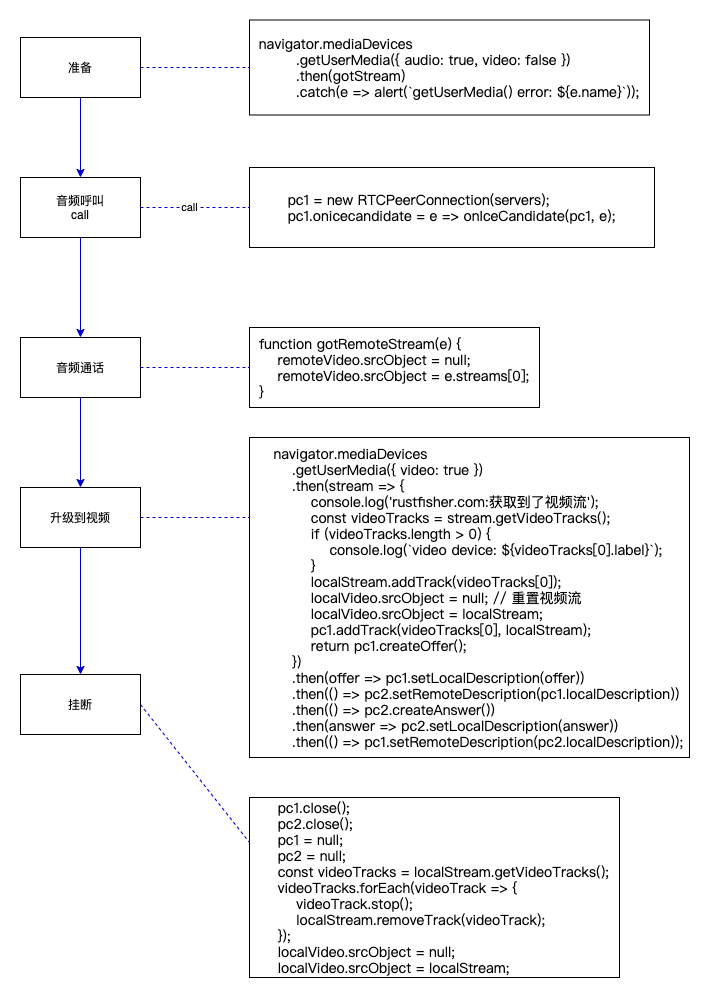

The diagram above was exported from draw.io. Its source (the exported page's mxGraphModel, read from the mxfile embedded in the PNG):
<mxGraphModel dx="1977" dy="1025" grid="1" gridSize="10" guides="1" tooltips="1" connect="1" arrows="1" fold="1" page="1" pageScale="1" pageWidth="1169" pageHeight="827" math="0" shadow="0">
  <root>
    <mxCell id="0" />
    <mxCell id="1" parent="0" />
    <mxCell id="2" value="" style="edgeStyle=orthogonalEdgeStyle;rounded=0;orthogonalLoop=1;jettySize=auto;html=1;fillColor=#FF3333;strokeColor=#0000CC;" edge="1" source="3" target="5" parent="1">
      <mxGeometry relative="1" as="geometry" />
    </mxCell>
    <mxCell id="3" value="准备" style="rounded=0;whiteSpace=wrap;html=1;" vertex="1" parent="1">
      <mxGeometry x="81" y="330" width="120" height="60" as="geometry" />
    </mxCell>
    <mxCell id="4" value="" style="edgeStyle=orthogonalEdgeStyle;rounded=0;orthogonalLoop=1;jettySize=auto;html=1;strokeColor=#0000CC;" edge="1" source="5" target="7" parent="1">
      <mxGeometry relative="1" as="geometry" />
    </mxCell>
    <mxCell id="5" value="&lt;span&gt;音频呼叫&lt;/span&gt;&lt;br&gt;&lt;span&gt;call&lt;/span&gt;" style="whiteSpace=wrap;html=1;rounded=0;" vertex="1" parent="1">
      <mxGeometry x="81" y="470" width="120" height="60" as="geometry" />
    </mxCell>
    <mxCell id="6" value="" style="edgeStyle=orthogonalEdgeStyle;rounded=0;orthogonalLoop=1;jettySize=auto;html=1;strokeColor=#0000CC;" edge="1" source="7" target="9" parent="1">
      <mxGeometry relative="1" as="geometry" />
    </mxCell>
    <mxCell id="7" value="&lt;span&gt;音频通话&lt;/span&gt;" style="whiteSpace=wrap;html=1;rounded=0;" vertex="1" parent="1">
      <mxGeometry x="81" y="630" width="120" height="60" as="geometry" />
    </mxCell>
    <mxCell id="8" value="" style="edgeStyle=orthogonalEdgeStyle;rounded=0;orthogonalLoop=1;jettySize=auto;html=1;strokeColor=#0000CC;" edge="1" source="9" target="10" parent="1">
      <mxGeometry relative="1" as="geometry" />
    </mxCell>
    <mxCell id="9" value="&lt;span&gt;升级到视频&lt;/span&gt;" style="whiteSpace=wrap;html=1;rounded=0;" vertex="1" parent="1">
      <mxGeometry x="81" y="780" width="120" height="60" as="geometry" />
    </mxCell>
    <mxCell id="10" value="&lt;span&gt;挂断&lt;/span&gt;" style="whiteSpace=wrap;html=1;rounded=0;" vertex="1" parent="1">
      <mxGeometry x="81" y="967" width="120" height="60" as="geometry" />
    </mxCell>
    <mxCell id="11" value="&lt;p class=&quot;MsoNormal&quot; style=&quot;margin: 0pt 0pt 0.0001pt ; text-align: justify ; font-family: &amp;#34;calibri&amp;#34; ; font-size: 10.5pt&quot;&gt;&lt;span style=&quot;font-size: 10.5pt&quot;&gt;navigator.mediaDevices&lt;/span&gt;&lt;span style=&quot;font-size: 10.5pt&quot;&gt;&lt;/span&gt;&lt;/p&gt;&lt;p class=&quot;MsoNormal&quot; style=&quot;margin: 0pt 0pt 0.0001pt ; text-align: justify ; font-family: &amp;#34;calibri&amp;#34; ; font-size: 10.5pt&quot;&gt;&lt;span style=&quot;font-size: 10.5pt&quot;&gt;&amp;nbsp;&amp;nbsp;&amp;nbsp;&amp;nbsp;&amp;nbsp;&amp;nbsp;&amp;nbsp;&amp;nbsp;.getUserMedia({ audio: true, video: false })&lt;/span&gt;&lt;span style=&quot;font-size: 10.5pt&quot;&gt;&lt;/span&gt;&lt;/p&gt;&lt;p class=&quot;MsoNormal&quot; style=&quot;margin: 0pt 0pt 0.0001pt ; text-align: justify ; font-family: &amp;#34;calibri&amp;#34; ; font-size: 10.5pt&quot;&gt;&lt;span style=&quot;font-size: 10.5pt&quot;&gt;&amp;nbsp;&amp;nbsp;&amp;nbsp;&amp;nbsp;&amp;nbsp;&amp;nbsp;&amp;nbsp;&amp;nbsp;.then(gotStream)&lt;/span&gt;&lt;span style=&quot;font-size: 10.5pt&quot;&gt;&lt;/span&gt;&lt;/p&gt;&lt;p class=&quot;MsoNormal&quot; style=&quot;margin: 0pt 0pt 0.0001pt ; text-align: justify ; font-family: &amp;#34;calibri&amp;#34; ; font-size: 10.5pt&quot;&gt;&lt;span style=&quot;font-size: 10.5pt&quot;&gt;&amp;nbsp;&amp;nbsp;&amp;nbsp;&amp;nbsp;&amp;nbsp;&amp;nbsp;&amp;nbsp;&amp;nbsp;.catch(e =&amp;gt; alert(`getUserMedia() error: ${e.name}`));&lt;/span&gt;&lt;/p&gt;" style="whiteSpace=wrap;html=1;rounded=0;" vertex="1" parent="1">
      <mxGeometry x="310" y="312.5" width="400" height="95" as="geometry" />
    </mxCell>
    <mxCell id="12" value="" style="endArrow=none;dashed=1;html=1;rounded=0;strokeColor=#0000CC;fillColor=#FF3333;exitX=1;exitY=0.5;exitDx=0;exitDy=0;entryX=0;entryY=0.5;entryDx=0;entryDy=0;" edge="1" source="3" target="11" parent="1">
      <mxGeometry width="50" height="50" relative="1" as="geometry">
        <mxPoint x="500" y="520" as="sourcePoint" />
        <mxPoint x="550" y="470" as="targetPoint" />
      </mxGeometry>
    </mxCell>
    <mxCell id="13" value="" style="endArrow=none;dashed=1;html=1;rounded=0;strokeColor=#0000CC;fillColor=#FF3333;exitX=1;exitY=0.5;exitDx=0;exitDy=0;entryX=0;entryY=0.5;entryDx=0;entryDy=0;" edge="1" source="5" target="15" parent="1">
      <mxGeometry width="50" height="50" relative="1" as="geometry">
        <mxPoint x="211" y="370" as="sourcePoint" />
        <mxPoint x="240" y="500" as="targetPoint" />
      </mxGeometry>
    </mxCell>
    <mxCell id="14" value="call" style="edgeLabel;html=1;align=center;verticalAlign=middle;resizable=0;points=[];" vertex="1" connectable="0" parent="13">
      <mxGeometry x="-0.1065" y="1" relative="1" as="geometry">
        <mxPoint as="offset" />
      </mxGeometry>
    </mxCell>
    <mxCell id="15" value="&lt;p class=&quot;MsoNormal&quot; style=&quot;margin: 0pt 0pt 0.0001pt ; text-align: justify ; font-family: &amp;#34;calibri&amp;#34; ; font-size: 10.5pt&quot;&gt;&lt;span style=&quot;font-size: 10.5pt&quot;&gt;pc1 = new RTCPeerConnection(servers);&lt;/span&gt;&lt;span style=&quot;font-size: 10.5pt&quot;&gt;&lt;/span&gt;&lt;/p&gt;&lt;p class=&quot;MsoNormal&quot; style=&quot;margin: 0pt 0pt 0.0001pt ; text-align: justify ; font-family: &amp;#34;calibri&amp;#34; ; font-size: 10.5pt&quot;&gt;&lt;span style=&quot;font-size: 10.5pt&quot;&gt;pc1.onicecandidate = e =&amp;gt; onIceCandidate(pc1, e);&lt;/span&gt;&lt;br&gt;&lt;/p&gt;" style="rounded=0;whiteSpace=wrap;html=1;" vertex="1" parent="1">
      <mxGeometry x="310" y="460" width="405" height="80" as="geometry" />
    </mxCell>
    <mxCell id="16" value="&lt;p class=&quot;MsoNormal&quot; style=&quot;margin: 0pt 0pt 0.0001pt ; text-align: justify ; font-family: &amp;#34;calibri&amp;#34; ; font-size: 10.5pt&quot;&gt;&lt;span style=&quot;font-size: 10.5pt&quot;&gt;function gotRemoteStream(e) {&lt;/span&gt;&lt;span style=&quot;font-size: 10.5pt&quot;&gt;&lt;/span&gt;&lt;/p&gt;&lt;p class=&quot;MsoNormal&quot; style=&quot;margin: 0pt 0pt 0.0001pt ; text-align: justify ; font-family: &amp;#34;calibri&amp;#34; ; font-size: 10.5pt&quot;&gt;&lt;span style=&quot;font-size: 10.5pt&quot;&gt;&amp;nbsp; &amp;nbsp; remoteVideo.srcObject = null;&lt;/span&gt;&lt;br&gt;&lt;/p&gt;&lt;p class=&quot;MsoNormal&quot; style=&quot;margin: 0pt 0pt 0.0001pt ; text-align: justify ; font-family: &amp;#34;calibri&amp;#34; ; font-size: 10.5pt&quot;&gt;&lt;span style=&quot;font-size: 10.5pt&quot;&gt;&lt;/span&gt;&lt;/p&gt;&lt;p class=&quot;MsoNormal&quot; style=&quot;margin: 0pt 0pt 0.0001pt ; text-align: justify ; font-family: &amp;#34;calibri&amp;#34; ; font-size: 10.5pt&quot;&gt;&lt;span style=&quot;font-size: 10.5pt&quot;&gt;&amp;nbsp;&amp;nbsp;&amp;nbsp;&amp;nbsp;remoteVideo.srcObject = e.streams[0];&lt;/span&gt;&lt;span style=&quot;font-size: 10.5pt&quot;&gt;&lt;/span&gt;&lt;/p&gt;&lt;p class=&quot;MsoNormal&quot; style=&quot;margin: 0pt 0pt 0.0001pt ; text-align: justify ; font-family: &amp;#34;calibri&amp;#34; ; font-size: 10.5pt&quot;&gt;&lt;span style=&quot;font-size: 10.5pt&quot;&gt;}&lt;/span&gt;&lt;span style=&quot;font-size: 10.5pt&quot;&gt;&lt;/span&gt;&lt;/p&gt;" style="rounded=0;whiteSpace=wrap;html=1;" vertex="1" parent="1">
      <mxGeometry x="310" y="620" width="290" height="80" as="geometry" />
    </mxCell>
    <mxCell id="17" value="" style="endArrow=none;dashed=1;html=1;rounded=0;strokeColor=#0000CC;fillColor=#FF3333;exitX=1;exitY=0.5;exitDx=0;exitDy=0;entryX=0;entryY=0.5;entryDx=0;entryDy=0;" edge="1" source="7" target="16" parent="1">
      <mxGeometry width="50" height="50" relative="1" as="geometry">
        <mxPoint x="211" y="510" as="sourcePoint" />
        <mxPoint x="260" y="510" as="targetPoint" />
      </mxGeometry>
    </mxCell>
    <mxCell id="18" value="&lt;p class=&quot;MsoNormal&quot; style=&quot;margin: 0pt 0pt 0.0001pt ; text-align: justify ; font-family: &amp;#34;calibri&amp;#34; ; font-size: 10.5pt&quot;&gt;&lt;span style=&quot;font-size: 10.5pt&quot;&gt;&amp;nbsp; &amp;nbsp; navigator.mediaDevices&lt;/span&gt;&lt;span style=&quot;font-size: 10.5pt&quot;&gt;&lt;/span&gt;&lt;/p&gt;&lt;p class=&quot;MsoNormal&quot; style=&quot;margin: 0pt 0pt 0.0001pt ; text-align: justify ; font-family: &amp;#34;calibri&amp;#34; ; font-size: 10.5pt&quot;&gt;&lt;span style=&quot;font-size: 10.5pt&quot;&gt;&amp;nbsp;&amp;nbsp;&amp;nbsp;&amp;nbsp;&amp;nbsp;&amp;nbsp;&amp;nbsp;&amp;nbsp;.getUserMedia({ video: true })&lt;/span&gt;&lt;span style=&quot;font-size: 10.5pt&quot;&gt;&lt;/span&gt;&lt;/p&gt;&lt;p class=&quot;MsoNormal&quot; style=&quot;margin: 0pt 0pt 0.0001pt ; text-align: justify ; font-family: &amp;#34;calibri&amp;#34; ; font-size: 10.5pt&quot;&gt;&lt;span style=&quot;font-size: 10.5pt&quot;&gt;&amp;nbsp;&amp;nbsp;&amp;nbsp;&amp;nbsp;&amp;nbsp;&amp;nbsp;&amp;nbsp;&amp;nbsp;.then(stream =&amp;gt; {&lt;/span&gt;&lt;span style=&quot;font-size: 10.5pt&quot;&gt;&lt;/span&gt;&lt;/p&gt;&lt;p class=&quot;MsoNormal&quot; style=&quot;margin: 0pt 0pt 0.0001pt ; text-align: justify ; font-family: &amp;#34;calibri&amp;#34; ; font-size: 10.5pt&quot;&gt;&lt;span style=&quot;font-size: 10.5pt&quot;&gt;&amp;nbsp;&amp;nbsp;&amp;nbsp;&amp;nbsp;&amp;nbsp;&amp;nbsp;&amp;nbsp;&amp;nbsp;&amp;nbsp;&amp;nbsp;&amp;nbsp;&amp;nbsp;console.log('rustfisher.com:&lt;font face=&quot;宋体&quot;&gt;获取到了视频流&lt;/font&gt;&lt;font face=&quot;Calibri&quot;&gt;');&lt;/font&gt;&lt;/span&gt;&lt;span style=&quot;font-size: 10.5pt&quot;&gt;&lt;/span&gt;&lt;/p&gt;&lt;p class=&quot;MsoNormal&quot; style=&quot;margin: 0pt 0pt 0.0001pt ; text-align: justify ; font-family: &amp;#34;calibri&amp;#34; ; font-size: 10.5pt&quot;&gt;&lt;span style=&quot;font-size: 10.5pt&quot;&gt;&amp;nbsp;&amp;nbsp;&amp;nbsp;&amp;nbsp;&amp;nbsp;&amp;nbsp;&amp;nbsp;&amp;nbsp;&amp;nbsp;&amp;nbsp;&amp;nbsp;&amp;nbsp;const videoTracks = stream.getVideoTracks();&lt;/span&gt;&lt;span style=&quot;font-size: 10.5pt&quot;&gt;&lt;/span&gt;&lt;/p&gt;&lt;p class=&quot;MsoNormal&quot; style=&quot;margin: 0pt 0pt 0.0001pt ; text-align: justify ; font-family: &amp;#34;calibri&amp;#34; ; font-size: 10.5pt&quot;&gt;&lt;span style=&quot;font-size: 10.5pt&quot;&gt;&amp;nbsp;&amp;nbsp;&amp;nbsp;&amp;nbsp;&amp;nbsp;&amp;nbsp;&amp;nbsp;&amp;nbsp;&amp;nbsp;&amp;nbsp;&amp;nbsp;&amp;nbsp;if (videoTracks.length &amp;gt; 0) {&lt;/span&gt;&lt;span style=&quot;font-size: 10.5pt&quot;&gt;&lt;/span&gt;&lt;/p&gt;&lt;p class=&quot;MsoNormal&quot; style=&quot;margin: 0pt 0pt 0.0001pt ; text-align: justify ; font-family: &amp;#34;calibri&amp;#34; ; font-size: 10.5pt&quot;&gt;&lt;span style=&quot;font-size: 10.5pt&quot;&gt;&amp;nbsp;&amp;nbsp;&amp;nbsp;&amp;nbsp;&amp;nbsp;&amp;nbsp;&amp;nbsp;&amp;nbsp;&amp;nbsp;&amp;nbsp;&amp;nbsp;&amp;nbsp;&amp;nbsp;&amp;nbsp;&amp;nbsp;&amp;nbsp;console.log(`video device: ${videoTracks[0].label}`);&lt;/span&gt;&lt;span style=&quot;font-size: 10.5pt&quot;&gt;&lt;/span&gt;&lt;/p&gt;&lt;p class=&quot;MsoNormal&quot; style=&quot;margin: 0pt 0pt 0.0001pt ; text-align: justify ; font-family: &amp;#34;calibri&amp;#34; ; font-size: 10.5pt&quot;&gt;&lt;span style=&quot;font-size: 10.5pt&quot;&gt;&amp;nbsp;&amp;nbsp;&amp;nbsp;&amp;nbsp;&amp;nbsp;&amp;nbsp;&amp;nbsp;&amp;nbsp;&amp;nbsp;&amp;nbsp;&amp;nbsp;&amp;nbsp;}&lt;/span&gt;&lt;span style=&quot;font-size: 10.5pt&quot;&gt;&lt;/span&gt;&lt;/p&gt;&lt;p class=&quot;MsoNormal&quot; style=&quot;margin: 0pt 0pt 0.0001pt ; text-align: justify ; font-family: &amp;#34;calibri&amp;#34; ; font-size: 10.5pt&quot;&gt;&lt;span style=&quot;font-size: 10.5pt&quot;&gt;&amp;nbsp;&amp;nbsp;&amp;nbsp;&amp;nbsp;&amp;nbsp;&amp;nbsp;&amp;nbsp;&amp;nbsp;&amp;nbsp;&amp;nbsp;&amp;nbsp;&amp;nbsp;localStream.addTrack(videoTracks[0]);&lt;/span&gt;&lt;span style=&quot;font-size: 10.5pt&quot;&gt;&lt;/span&gt;&lt;/p&gt;&lt;p class=&quot;MsoNormal&quot; style=&quot;margin: 0pt 0pt 0.0001pt ; text-align: justify ; font-family: &amp;#34;calibri&amp;#34; ; font-size: 10.5pt&quot;&gt;&lt;span style=&quot;font-size: 10.5pt&quot;&gt;&amp;nbsp;&amp;nbsp;&amp;nbsp;&amp;nbsp;&amp;nbsp;&amp;nbsp;&amp;nbsp;&amp;nbsp;&amp;nbsp;&amp;nbsp;&amp;nbsp;&amp;nbsp;localVideo.srcObject = null; // &lt;font face=&quot;宋体&quot;&gt;重置视频流&lt;/font&gt;&lt;/span&gt;&lt;span style=&quot;font-size: 10.5pt&quot;&gt;&lt;/span&gt;&lt;/p&gt;&lt;p class=&quot;MsoNormal&quot; style=&quot;margin: 0pt 0pt 0.0001pt ; text-align: justify ; font-family: &amp;#34;calibri&amp;#34; ; font-size: 10.5pt&quot;&gt;&lt;span style=&quot;font-size: 10.5pt&quot;&gt;&amp;nbsp;&amp;nbsp;&amp;nbsp;&amp;nbsp;&amp;nbsp;&amp;nbsp;&amp;nbsp;&amp;nbsp;&amp;nbsp;&amp;nbsp;&amp;nbsp;&amp;nbsp;localVideo.srcObject = localStream;&lt;/span&gt;&lt;span style=&quot;font-size: 10.5pt&quot;&gt;&lt;/span&gt;&lt;/p&gt;&lt;p class=&quot;MsoNormal&quot; style=&quot;margin: 0pt 0pt 0.0001pt ; text-align: justify ; font-family: &amp;#34;calibri&amp;#34; ; font-size: 10.5pt&quot;&gt;&lt;span style=&quot;font-size: 10.5pt&quot;&gt;&amp;nbsp;&amp;nbsp;&amp;nbsp;&amp;nbsp;&amp;nbsp;&amp;nbsp;&amp;nbsp;&amp;nbsp;&amp;nbsp;&amp;nbsp;&amp;nbsp;&amp;nbsp;pc1.addTrack(videoTracks[0], localStream);&lt;/span&gt;&lt;span style=&quot;font-size: 10.5pt&quot;&gt;&lt;/span&gt;&lt;/p&gt;&lt;p class=&quot;MsoNormal&quot; style=&quot;margin: 0pt 0pt 0.0001pt ; text-align: justify ; font-family: &amp;#34;calibri&amp;#34; ; font-size: 10.5pt&quot;&gt;&lt;span style=&quot;font-size: 10.5pt&quot;&gt;&amp;nbsp;&amp;nbsp;&amp;nbsp;&amp;nbsp;&amp;nbsp;&amp;nbsp;&amp;nbsp;&amp;nbsp;&amp;nbsp;&amp;nbsp;&amp;nbsp;&amp;nbsp;return pc1.createOffer();&lt;/span&gt;&lt;span style=&quot;font-size: 10.5pt&quot;&gt;&lt;/span&gt;&lt;/p&gt;&lt;p class=&quot;MsoNormal&quot; style=&quot;margin: 0pt 0pt 0.0001pt ; text-align: justify ; font-family: &amp;#34;calibri&amp;#34; ; font-size: 10.5pt&quot;&gt;&lt;span style=&quot;font-size: 10.5pt&quot;&gt;&amp;nbsp;&amp;nbsp;&amp;nbsp;&amp;nbsp;&amp;nbsp;&amp;nbsp;&amp;nbsp;&amp;nbsp;})&lt;/span&gt;&lt;span style=&quot;font-size: 10.5pt&quot;&gt;&lt;/span&gt;&lt;/p&gt;&lt;p class=&quot;MsoNormal&quot; style=&quot;margin: 0pt 0pt 0.0001pt ; text-align: justify ; font-family: &amp;#34;calibri&amp;#34; ; font-size: 10.5pt&quot;&gt;&lt;span style=&quot;font-size: 10.5pt&quot;&gt;&amp;nbsp;&amp;nbsp;&amp;nbsp;&amp;nbsp;&amp;nbsp;&amp;nbsp;&amp;nbsp;&amp;nbsp;.then(offer =&amp;gt; pc1.setLocalDescription(offer))&lt;/span&gt;&lt;span style=&quot;font-size: 10.5pt&quot;&gt;&lt;/span&gt;&lt;/p&gt;&lt;p class=&quot;MsoNormal&quot; style=&quot;margin: 0pt 0pt 0.0001pt ; text-align: justify ; font-family: &amp;#34;calibri&amp;#34; ; font-size: 10.5pt&quot;&gt;&lt;span style=&quot;font-size: 10.5pt&quot;&gt;&amp;nbsp;&amp;nbsp;&amp;nbsp;&amp;nbsp;&amp;nbsp;&amp;nbsp;&amp;nbsp;&amp;nbsp;.then(() =&amp;gt; pc2.setRemoteDescription(pc1.localDescription))&lt;/span&gt;&lt;span style=&quot;font-size: 10.5pt&quot;&gt;&lt;/span&gt;&lt;/p&gt;&lt;p class=&quot;MsoNormal&quot; style=&quot;margin: 0pt 0pt 0.0001pt ; text-align: justify ; font-family: &amp;#34;calibri&amp;#34; ; font-size: 10.5pt&quot;&gt;&lt;span style=&quot;font-size: 10.5pt&quot;&gt;&amp;nbsp;&amp;nbsp;&amp;nbsp;&amp;nbsp;&amp;nbsp;&amp;nbsp;&amp;nbsp;&amp;nbsp;.then(() =&amp;gt; pc2.createAnswer())&lt;/span&gt;&lt;span style=&quot;font-size: 10.5pt&quot;&gt;&lt;/span&gt;&lt;/p&gt;&lt;p class=&quot;MsoNormal&quot; style=&quot;margin: 0pt 0pt 0.0001pt ; text-align: justify ; font-family: &amp;#34;calibri&amp;#34; ; font-size: 10.5pt&quot;&gt;&lt;span style=&quot;font-size: 10.5pt&quot;&gt;&amp;nbsp;&amp;nbsp;&amp;nbsp;&amp;nbsp;&amp;nbsp;&amp;nbsp;&amp;nbsp;&amp;nbsp;.then(answer =&amp;gt; pc2.setLocalDescription(answer))&lt;/span&gt;&lt;span style=&quot;font-size: 10.5pt&quot;&gt;&lt;/span&gt;&lt;/p&gt;&lt;p class=&quot;MsoNormal&quot; style=&quot;margin: 0pt 0pt 0.0001pt ; text-align: justify ; font-family: &amp;#34;calibri&amp;#34; ; font-size: 10.5pt&quot;&gt;&lt;span style=&quot;font-size: 10.5pt&quot;&gt;&amp;nbsp;&amp;nbsp;&amp;nbsp;&amp;nbsp;&amp;nbsp;&amp;nbsp;&amp;nbsp;&amp;nbsp;.then(() =&amp;gt; pc1.setRemoteDescription(pc2.localDescription));&lt;/span&gt;&lt;span style=&quot;font-size: 10.5pt&quot;&gt;&lt;/span&gt;&lt;/p&gt;" style="rounded=0;whiteSpace=wrap;html=1;" vertex="1" parent="1">
      <mxGeometry x="310" y="730" width="440" height="320" as="geometry" />
    </mxCell>
    <mxCell id="19" value="" style="endArrow=none;dashed=1;html=1;rounded=0;strokeColor=#0000CC;fillColor=#FF3333;exitX=1;exitY=0.5;exitDx=0;exitDy=0;entryX=0;entryY=0.25;entryDx=0;entryDy=0;" edge="1" source="9" target="18" parent="1">
      <mxGeometry width="50" height="50" relative="1" as="geometry">
        <mxPoint x="211" y="670" as="sourcePoint" />
        <mxPoint x="320" y="670" as="targetPoint" />
      </mxGeometry>
    </mxCell>
    <mxCell id="20" value="&lt;p class=&quot;MsoNormal&quot; style=&quot;margin: 0pt 0pt 0.0001pt ; text-align: justify ; font-family: &amp;#34;calibri&amp;#34; ; font-size: 10.5pt&quot;&gt;&lt;span style=&quot;font-size: 10.5pt&quot;&gt;&amp;nbsp; &amp;nbsp; pc1.close();&lt;/span&gt;&lt;span style=&quot;font-size: 10.5pt&quot;&gt;&lt;/span&gt;&lt;/p&gt;&lt;p class=&quot;MsoNormal&quot; style=&quot;margin: 0pt 0pt 0.0001pt ; text-align: justify ; font-family: &amp;#34;calibri&amp;#34; ; font-size: 10.5pt&quot;&gt;&lt;span style=&quot;font-size: 10.5pt&quot;&gt;&amp;nbsp;&amp;nbsp;&amp;nbsp;&amp;nbsp;pc2.close();&lt;/span&gt;&lt;span style=&quot;font-size: 10.5pt&quot;&gt;&lt;/span&gt;&lt;/p&gt;&lt;p class=&quot;MsoNormal&quot; style=&quot;margin: 0pt 0pt 0.0001pt ; text-align: justify ; font-family: &amp;#34;calibri&amp;#34; ; font-size: 10.5pt&quot;&gt;&lt;span style=&quot;font-size: 10.5pt&quot;&gt;&amp;nbsp;&amp;nbsp;&amp;nbsp;&amp;nbsp;pc1 = null;&lt;/span&gt;&lt;span style=&quot;font-size: 10.5pt&quot;&gt;&lt;/span&gt;&lt;/p&gt;&lt;p class=&quot;MsoNormal&quot; style=&quot;margin: 0pt 0pt 0.0001pt ; text-align: justify ; font-family: &amp;#34;calibri&amp;#34; ; font-size: 10.5pt&quot;&gt;&lt;span style=&quot;font-size: 10.5pt&quot;&gt;&amp;nbsp;&amp;nbsp;&amp;nbsp;&amp;nbsp;pc2 = null;&lt;/span&gt;&lt;span style=&quot;font-size: 10.5pt&quot;&gt;&lt;/span&gt;&lt;/p&gt;&lt;p class=&quot;MsoNormal&quot; style=&quot;margin: 0pt 0pt 0.0001pt ; text-align: justify ; font-family: &amp;#34;calibri&amp;#34; ; font-size: 10.5pt&quot;&gt;&lt;span style=&quot;font-size: 10.5pt&quot;&gt;&amp;nbsp;&amp;nbsp;&amp;nbsp;&amp;nbsp;const videoTracks = localStream.getVideoTracks();&lt;/span&gt;&lt;span style=&quot;font-size: 10.5pt&quot;&gt;&lt;/span&gt;&lt;/p&gt;&lt;p class=&quot;MsoNormal&quot; style=&quot;margin: 0pt 0pt 0.0001pt ; text-align: justify ; font-family: &amp;#34;calibri&amp;#34; ; font-size: 10.5pt&quot;&gt;&lt;span style=&quot;font-size: 10.5pt&quot;&gt;&amp;nbsp;&amp;nbsp;&amp;nbsp;&amp;nbsp;videoTracks.forEach(videoTrack =&amp;gt; {&lt;/span&gt;&lt;span style=&quot;font-size: 10.5pt&quot;&gt;&lt;/span&gt;&lt;/p&gt;&lt;p class=&quot;MsoNormal&quot; style=&quot;margin: 0pt 0pt 0.0001pt ; text-align: justify ; font-family: &amp;#34;calibri&amp;#34; ; font-size: 10.5pt&quot;&gt;&lt;span style=&quot;font-size: 10.5pt&quot;&gt;&amp;nbsp;&amp;nbsp;&amp;nbsp;&amp;nbsp;&amp;nbsp;&amp;nbsp;&amp;nbsp;&amp;nbsp;videoTrack.stop();&lt;/span&gt;&lt;span style=&quot;font-size: 10.5pt&quot;&gt;&lt;/span&gt;&lt;/p&gt;&lt;p class=&quot;MsoNormal&quot; style=&quot;margin: 0pt 0pt 0.0001pt ; text-align: justify ; font-family: &amp;#34;calibri&amp;#34; ; font-size: 10.5pt&quot;&gt;&lt;span style=&quot;font-size: 10.5pt&quot;&gt;&amp;nbsp;&amp;nbsp;&amp;nbsp;&amp;nbsp;&amp;nbsp;&amp;nbsp;&amp;nbsp;&amp;nbsp;localStream.removeTrack(videoTrack);&lt;/span&gt;&lt;span style=&quot;font-size: 10.5pt&quot;&gt;&lt;/span&gt;&lt;/p&gt;&lt;p class=&quot;MsoNormal&quot; style=&quot;margin: 0pt 0pt 0.0001pt ; text-align: justify ; font-family: &amp;#34;calibri&amp;#34; ; font-size: 10.5pt&quot;&gt;&lt;span style=&quot;font-size: 10.5pt&quot;&gt;&amp;nbsp;&amp;nbsp;&amp;nbsp;&amp;nbsp;});&lt;/span&gt;&lt;span style=&quot;font-size: 10.5pt&quot;&gt;&lt;/span&gt;&lt;/p&gt;&lt;p class=&quot;MsoNormal&quot; style=&quot;margin: 0pt 0pt 0.0001pt ; text-align: justify ; font-family: &amp;#34;calibri&amp;#34; ; font-size: 10.5pt&quot;&gt;&lt;span style=&quot;font-size: 10.5pt&quot;&gt;&amp;nbsp;&amp;nbsp;&amp;nbsp;&amp;nbsp;localVideo.srcObject = null;&lt;/span&gt;&lt;span style=&quot;font-size: 10.5pt&quot;&gt;&lt;/span&gt;&lt;/p&gt;&lt;p class=&quot;MsoNormal&quot; style=&quot;margin: 0pt 0pt 0.0001pt ; text-align: justify ; font-family: &amp;#34;calibri&amp;#34; ; font-size: 10.5pt&quot;&gt;&lt;span style=&quot;font-size: 10.5pt&quot;&gt;&amp;nbsp;&amp;nbsp;&amp;nbsp;&amp;nbsp;localVideo.srcObject = localStream;&lt;/span&gt;&lt;span style=&quot;font-size: 10.5pt&quot;&gt;&lt;/span&gt;&lt;/p&gt;" style="rounded=0;whiteSpace=wrap;html=1;" vertex="1" parent="1">
      <mxGeometry x="310" y="1090" width="370" height="180" as="geometry" />
    </mxCell>
    <mxCell id="21" value="" style="endArrow=none;dashed=1;html=1;rounded=0;strokeColor=#0000CC;fillColor=#FF3333;exitX=1;exitY=0.5;exitDx=0;exitDy=0;entryX=0;entryY=0.25;entryDx=0;entryDy=0;" edge="1" source="10" target="20" parent="1">
      <mxGeometry width="50" height="50" relative="1" as="geometry">
        <mxPoint x="141" y="1139.9999999999998" as="sourcePoint" />
        <mxPoint x="250" y="1139.9999999999998" as="targetPoint" />
      </mxGeometry>
    </mxCell>
  </root>
</mxGraphModel>